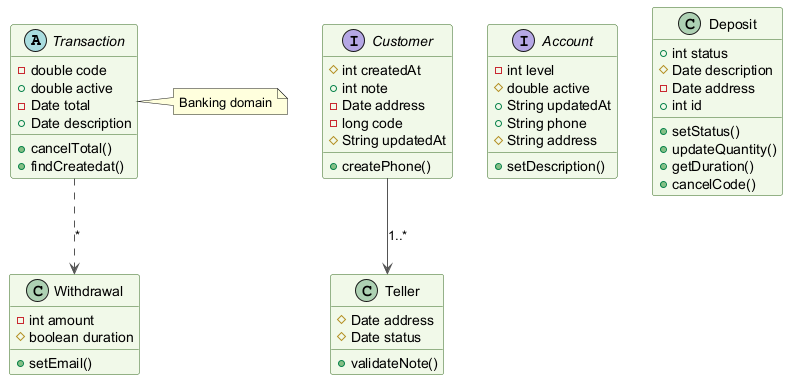

The diagram above was rendered by PlantUML. Its source (embedded in the PNG):
@startuml
skinparam backgroundColor #FFFFFF
skinparam classBackgroundColor #F1F8E9
skinparam classBorderColor #33691E
skinparam ArrowColor #555555
abstract class Transaction {
  -double code
  +double active
  -Date total
  +Date description
  +cancelTotal()
  +findCreatedat()
}
interface Customer {
  #int createdAt
  +int note
  -Date address
  -long code
  #String updatedAt
  +createPhone()
}
interface Account {
  -int level
  #double active
  +String updatedAt
  +String phone
  #String address
  +setDescription()
}
class Teller {
  #Date address
  #Date status
  +validateNote()
}
class Withdrawal {
  -int amount
  #boolean duration
  +setEmail()
}
class Deposit {
  +int status
  #Date description
  -Date address
  +int id
  +setStatus()
  +updateQuantity()
  +getDuration()
  +cancelCode()
}
Customer --> Teller : "1..*"
Transaction ..> Withdrawal : "*"
note right of Transaction : Banking domain
@enduml